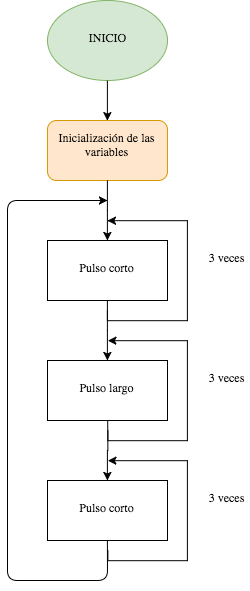

The diagram above was exported from draw.io. Its source (the exported page's mxGraphModel, read from the mxfile embedded in the PNG):
<mxGraphModel dx="852" dy="526" grid="1" gridSize="10" guides="1" tooltips="1" connect="1" arrows="1" fold="1" page="1" pageScale="1" pageWidth="850" pageHeight="1100" math="0" shadow="0">
  <root>
    <mxCell id="0" />
    <mxCell id="1" parent="0" />
    <mxCell id="3a749bea4aff652-1" value="INICIO" style="ellipse;whiteSpace=wrap;html=1;fillColor=#d5e8d4;strokeColor=#82b366;" vertex="1" parent="1">
      <mxGeometry x="360" y="120" width="120" height="80" as="geometry" />
    </mxCell>
    <mxCell id="3a749bea4aff652-2" value="Inicialización de las variables&lt;br&gt;" style="rounded=1;whiteSpace=wrap;html=1;fillColor=#ffe6cc;strokeColor=#d79b00;" vertex="1" parent="1">
      <mxGeometry x="360" y="240" width="120" height="60" as="geometry" />
    </mxCell>
    <mxCell id="3a749bea4aff652-3" value="&lt;div&gt;Pulso corto&lt;/div&gt;" style="whiteSpace=wrap;html=1;" vertex="1" parent="1">
      <mxGeometry x="360" y="360" width="120" height="60" as="geometry" />
    </mxCell>
    <mxCell id="3a749bea4aff652-7" value="" style="endArrow=classic;html=1;exitX=0.5;exitY=1;" edge="1" parent="1" source="4059a1ce177d42fd-6">
      <mxGeometry x="320" y="170" width="50" height="50" as="geometry">
        <mxPoint x="420.20000000000005" y="670.2" as="sourcePoint" />
        <mxPoint x="420" y="320" as="targetPoint" />
        <Array as="points">
          <mxPoint x="420" y="700" />
          <mxPoint x="320" y="700" />
          <mxPoint x="320" y="540" />
          <mxPoint x="320" y="320" />
        </Array>
      </mxGeometry>
    </mxCell>
    <mxCell id="3a749bea4aff652-8" style="edgeStyle=orthogonalEdgeStyle;rounded=0;html=1;exitX=0.5;exitY=1;jettySize=auto;orthogonalLoop=1;" edge="1" parent="1" source="3a749bea4aff652-2" target="3a749bea4aff652-3">
      <mxGeometry x="420" y="300" as="geometry" />
    </mxCell>
    <mxCell id="3a749bea4aff652-9" style="edgeStyle=orthogonalEdgeStyle;rounded=0;html=1;jettySize=auto;orthogonalLoop=1;" edge="1" parent="1">
      <mxGeometry x="400" y="410" as="geometry">
        <mxPoint x="420" y="430" as="sourcePoint" />
        <mxPoint x="420" y="340" as="targetPoint" />
        <Array as="points">
          <mxPoint x="420" y="440" />
          <mxPoint x="500" y="440" />
          <mxPoint x="500" y="340" />
        </Array>
      </mxGeometry>
    </mxCell>
    <mxCell id="3a749bea4aff652-12" style="edgeStyle=orthogonalEdgeStyle;rounded=0;html=1;exitX=0.5;exitY=1;entryX=0.5;entryY=0;jettySize=auto;orthogonalLoop=1;" edge="1" parent="1" source="3a749bea4aff652-1" target="3a749bea4aff652-2">
      <mxGeometry x="420" y="200" as="geometry" />
    </mxCell>
    <mxCell id="4059a1ce177d42fd-2" value="&lt;div&gt;Pulso largo&lt;/div&gt;" style="whiteSpace=wrap;html=1;" vertex="1" parent="1">
      <mxGeometry x="360" y="480" width="120" height="60" as="geometry" />
    </mxCell>
    <mxCell id="4059a1ce177d42fd-3" style="edgeStyle=orthogonalEdgeStyle;rounded=0;html=1;exitX=0.5;exitY=1;jettySize=auto;orthogonalLoop=1;" edge="1" target="4059a1ce177d42fd-2" parent="1" source="3a749bea4aff652-3">
      <mxGeometry x="420" y="500" as="geometry">
        <mxPoint x="420.20000000000005" y="500.20000000000005" as="sourcePoint" />
        <Array as="points" />
      </mxGeometry>
    </mxCell>
    <mxCell id="4059a1ce177d42fd-4" style="edgeStyle=orthogonalEdgeStyle;rounded=0;html=1;jettySize=auto;orthogonalLoop=1;" edge="1" parent="1">
      <mxGeometry x="400" y="530" as="geometry">
        <mxPoint x="420.20000000000005" y="550.2" as="sourcePoint" />
        <mxPoint x="420.20000000000005" y="460.20000000000005" as="targetPoint" />
        <Array as="points">
          <mxPoint x="420" y="560" />
          <mxPoint x="500" y="560" />
          <mxPoint x="500" y="460" />
        </Array>
      </mxGeometry>
    </mxCell>
    <mxCell id="4059a1ce177d42fd-6" value="&lt;div&gt;Pulso corto&lt;/div&gt;" style="whiteSpace=wrap;html=1;" vertex="1" parent="1">
      <mxGeometry x="360" y="600" width="120" height="60" as="geometry" />
    </mxCell>
    <mxCell id="4059a1ce177d42fd-7" style="edgeStyle=orthogonalEdgeStyle;rounded=0;html=1;exitX=0.5;exitY=1;jettySize=auto;orthogonalLoop=1;" edge="1" target="4059a1ce177d42fd-6" parent="1">
      <mxGeometry x="420" y="540" as="geometry">
        <mxPoint x="420.20000000000005" y="540.2" as="sourcePoint" />
      </mxGeometry>
    </mxCell>
    <mxCell id="4059a1ce177d42fd-8" style="edgeStyle=orthogonalEdgeStyle;rounded=0;html=1;jettySize=auto;orthogonalLoop=1;" edge="1" parent="1">
      <mxGeometry x="400" y="650" as="geometry">
        <mxPoint x="420.20000000000005" y="670.2" as="sourcePoint" />
        <mxPoint x="420.20000000000005" y="580.2" as="targetPoint" />
        <Array as="points">
          <mxPoint x="420" y="680" />
          <mxPoint x="500" y="680" />
          <mxPoint x="500" y="580" />
        </Array>
      </mxGeometry>
    </mxCell>
    <mxCell id="4059a1ce177d42fd-10" value="3 veces" style="text;html=1;strokeColor=none;fillColor=none;align=center;verticalAlign=middle;whiteSpace=wrap;" vertex="1" parent="1">
      <mxGeometry x="520" y="380" width="40" height="20" as="geometry" />
    </mxCell>
    <mxCell id="4059a1ce177d42fd-11" value="3 veces" style="text;html=1;strokeColor=none;fillColor=none;align=center;verticalAlign=middle;whiteSpace=wrap;" vertex="1" parent="1">
      <mxGeometry x="520" y="500" width="40" height="20" as="geometry" />
    </mxCell>
    <mxCell id="4059a1ce177d42fd-12" value="3 veces" style="text;html=1;strokeColor=none;fillColor=none;align=center;verticalAlign=middle;whiteSpace=wrap;" vertex="1" parent="1">
      <mxGeometry x="520" y="620" width="40" height="20" as="geometry" />
    </mxCell>
  </root>
</mxGraphModel>